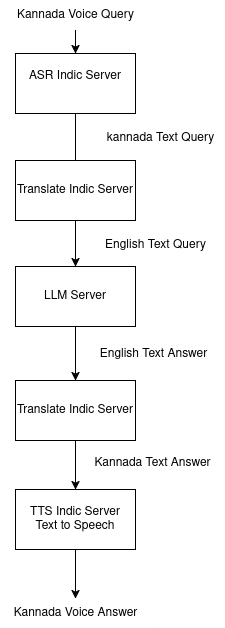

The diagram above was exported from draw.io. Its source (the exported page's mxGraphModel, read from the mxfile embedded in the PNG):
<mxGraphModel dx="1364" dy="795" grid="1" gridSize="10" guides="1" tooltips="1" connect="1" arrows="1" fold="1" page="1" pageScale="1" pageWidth="850" pageHeight="1100" math="0" shadow="0">
  <root>
    <mxCell id="0" />
    <mxCell id="1" parent="0" />
    <mxCell id="7NWk5v_2v0UnBuUJUOe5-3" value="" style="edgeStyle=orthogonalEdgeStyle;rounded=0;orthogonalLoop=1;jettySize=auto;html=1;" edge="1" parent="1" source="7NWk5v_2v0UnBuUJUOe5-1" target="7NWk5v_2v0UnBuUJUOe5-2">
      <mxGeometry relative="1" as="geometry" />
    </mxCell>
    <mxCell id="7NWk5v_2v0UnBuUJUOe5-1" value="Kannada Voice Query" style="text;html=1;align=center;verticalAlign=middle;resizable=0;points=[];autosize=1;strokeColor=none;fillColor=none;" vertex="1" parent="1">
      <mxGeometry x="170" y="100" width="140" height="30" as="geometry" />
    </mxCell>
    <mxCell id="7NWk5v_2v0UnBuUJUOe5-7" value="" style="edgeStyle=orthogonalEdgeStyle;rounded=0;orthogonalLoop=1;jettySize=auto;html=1;" edge="1" parent="1" source="7NWk5v_2v0UnBuUJUOe5-2">
      <mxGeometry relative="1" as="geometry">
        <mxPoint x="240" y="293" as="targetPoint" />
      </mxGeometry>
    </mxCell>
    <mxCell id="7NWk5v_2v0UnBuUJUOe5-2" value="&lt;div&gt;ASR Indic Server&lt;/div&gt;&lt;div&gt;&lt;br&gt;&lt;/div&gt;" style="whiteSpace=wrap;html=1;" vertex="1" parent="1">
      <mxGeometry x="180" y="153" width="120" height="60" as="geometry" />
    </mxCell>
    <mxCell id="7NWk5v_2v0UnBuUJUOe5-11" value="" style="edgeStyle=orthogonalEdgeStyle;rounded=0;orthogonalLoop=1;jettySize=auto;html=1;" edge="1" parent="1" source="7NWk5v_2v0UnBuUJUOe5-8" target="7NWk5v_2v0UnBuUJUOe5-10">
      <mxGeometry relative="1" as="geometry" />
    </mxCell>
    <mxCell id="7NWk5v_2v0UnBuUJUOe5-8" value="Translate Indic Server" style="rounded=0;whiteSpace=wrap;html=1;" vertex="1" parent="1">
      <mxGeometry x="180" y="260" width="120" height="60" as="geometry" />
    </mxCell>
    <mxCell id="7NWk5v_2v0UnBuUJUOe5-9" value="kannada Text Query" style="text;html=1;align=center;verticalAlign=middle;resizable=0;points=[];autosize=1;strokeColor=none;fillColor=none;" vertex="1" parent="1">
      <mxGeometry x="260" y="223" width="130" height="30" as="geometry" />
    </mxCell>
    <mxCell id="7NWk5v_2v0UnBuUJUOe5-14" value="" style="edgeStyle=orthogonalEdgeStyle;rounded=0;orthogonalLoop=1;jettySize=auto;html=1;" edge="1" parent="1" source="7NWk5v_2v0UnBuUJUOe5-10" target="7NWk5v_2v0UnBuUJUOe5-13">
      <mxGeometry relative="1" as="geometry" />
    </mxCell>
    <mxCell id="7NWk5v_2v0UnBuUJUOe5-10" value="LLM Server" style="whiteSpace=wrap;html=1;rounded=0;" vertex="1" parent="1">
      <mxGeometry x="180" y="366" width="120" height="60" as="geometry" />
    </mxCell>
    <mxCell id="7NWk5v_2v0UnBuUJUOe5-12" value="English Text Query" style="text;html=1;align=center;verticalAlign=middle;resizable=0;points=[];autosize=1;strokeColor=none;fillColor=none;" vertex="1" parent="1">
      <mxGeometry x="260" y="330" width="120" height="30" as="geometry" />
    </mxCell>
    <mxCell id="7NWk5v_2v0UnBuUJUOe5-17" value="" style="edgeStyle=orthogonalEdgeStyle;rounded=0;orthogonalLoop=1;jettySize=auto;html=1;" edge="1" parent="1" source="7NWk5v_2v0UnBuUJUOe5-13" target="7NWk5v_2v0UnBuUJUOe5-16">
      <mxGeometry relative="1" as="geometry" />
    </mxCell>
    <mxCell id="7NWk5v_2v0UnBuUJUOe5-13" value="Translate Indic Server" style="whiteSpace=wrap;html=1;rounded=0;" vertex="1" parent="1">
      <mxGeometry x="180" y="480" width="120" height="60" as="geometry" />
    </mxCell>
    <mxCell id="7NWk5v_2v0UnBuUJUOe5-15" value="English Text Answer" style="text;html=1;align=center;verticalAlign=middle;resizable=0;points=[];autosize=1;strokeColor=none;fillColor=none;" vertex="1" parent="1">
      <mxGeometry x="253" y="439" width="130" height="30" as="geometry" />
    </mxCell>
    <mxCell id="7NWk5v_2v0UnBuUJUOe5-20" value="" style="edgeStyle=orthogonalEdgeStyle;rounded=0;orthogonalLoop=1;jettySize=auto;html=1;" edge="1" parent="1" source="7NWk5v_2v0UnBuUJUOe5-16" target="7NWk5v_2v0UnBuUJUOe5-19">
      <mxGeometry relative="1" as="geometry" />
    </mxCell>
    <mxCell id="7NWk5v_2v0UnBuUJUOe5-16" value="&lt;div&gt;TTS Indic Server&lt;/div&gt;&lt;div&gt;Text to Speech&lt;/div&gt;" style="whiteSpace=wrap;html=1;rounded=0;" vertex="1" parent="1">
      <mxGeometry x="180" y="589" width="120" height="60" as="geometry" />
    </mxCell>
    <mxCell id="7NWk5v_2v0UnBuUJUOe5-18" value="Kannada Text Answer" style="text;html=1;align=center;verticalAlign=middle;resizable=0;points=[];autosize=1;strokeColor=none;fillColor=none;" vertex="1" parent="1">
      <mxGeometry x="247" y="548" width="140" height="30" as="geometry" />
    </mxCell>
    <mxCell id="7NWk5v_2v0UnBuUJUOe5-19" value="Kannada Voice Answer" style="text;html=1;align=center;verticalAlign=middle;resizable=0;points=[];autosize=1;strokeColor=none;fillColor=none;" vertex="1" parent="1">
      <mxGeometry x="165" y="698" width="150" height="30" as="geometry" />
    </mxCell>
  </root>
</mxGraphModel>